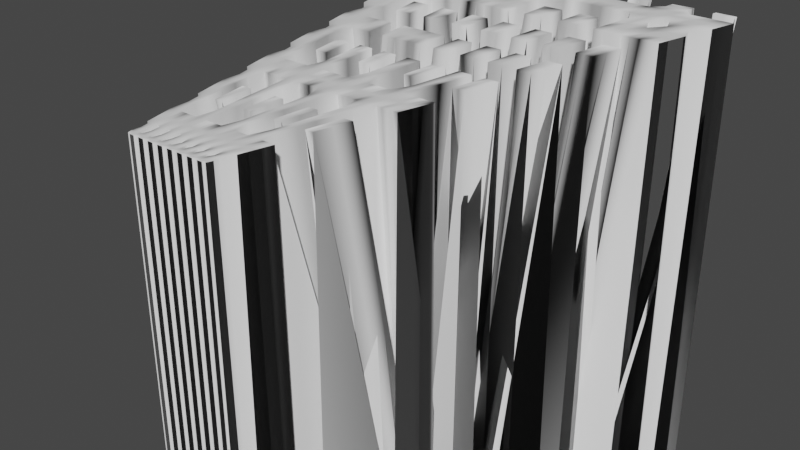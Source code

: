 # Source: capa.blend  (saved by Blender 3.3.6; exported with 4.5.12 LTS)
import bpy
from mathutils import Matrix  # noqa: F401  (used for matrix-valued properties, if any)

bpy.ops.wm.read_factory_settings(use_empty=True)
scene = bpy.context.scene
scene.name = 'Scene'

# ---- collections
col_collection = bpy.data.collections.new('Collection'); scene.collection.children.link(col_collection)

# ---- world
world_world = bpy.data.worlds.new('World'); scene.world = world_world
world_world.use_nodes = True; world_world.node_tree.nodes.clear()
_N = world_world.node_tree.nodes; _L = world_world.node_tree.links
n0 = _N.new('ShaderNodeOutputWorld'); n0.name = 'World Output'; n0.location = (300, 300)
n1 = _N.new('ShaderNodeBackground'); n1.name = 'Background'; n1.location = (10, 300)
n1.inputs[0].default_value = (0.05088, 0.05088, 0.05088, 1.0)
_L.new(n1.outputs[0], n0.inputs[0])
n0.is_active_output = True
world_world.color = (0.05088, 0.05088, 0.05088)
world_world.use_sun_shadow = False
world_world.sun_shadow_jitter_overblur = 0.0

# ---- meshes
me_plano = bpy.data.meshes.new('Plano')
me_plano.from_pydata([(-0.5021, -4.817, -1.151e-07), (0.5021, -4.817, -1.151e-07), (-2.185, 1.771, -1.811e-08), (2.185, 1.771, -1.811e-08), (-1.343, -1.523, -6.658e-08), (0.0, -4.817, -1.151e-07), (1.343, -1.523, -6.658e-08), (0.0, 1.771, -1.811e-08), (0.0, -1.523, -6.658e-08), (-0.9228, -3.17, -9.082e-08), (0.251, -4.817, -1.151e-07), (1.764, 0.1237, -4.234e-08), (-1.092, 1.771, -1.811e-08), (-1.764, 0.1237, -4.234e-08), (-0.251, -4.817, -1.151e-07), (0.9228, -3.17, -9.082e-08), (1.092, 1.771, -1.811e-08), (0.0, 0.1237, -4.234e-08), (0.0, -3.17, -9.082e-08), (-0.6717, -1.523, -6.658e-08), (0.6717, -1.523, -6.658e-08), (0.4614, -3.17, -9.082e-08), (-0.4614, -3.17, -9.082e-08), (-0.8821, 0.1237, -4.234e-08), (0.8821, 0.1237, -4.234e-08), (-0.7124, -3.993, -1.029e-07), (0.3765, -4.817, -1.151e-07), (1.974, 0.9471, -3.023e-08), (-1.639, 1.771, -1.811e-08), (-1.554, -0.6997, -5.446e-08), (-0.1255, -4.817, -1.151e-07), (1.133, -2.347, -7.87e-08), (0.5462, 1.771, -1.811e-08), (0.0, 0.9471, -3.023e-08), (0.0, -2.347, -7.87e-08), (-1.008, -1.523, -6.658e-08), (0.3359, -1.523, -6.658e-08), (-1.133, -2.347, -7.87e-08), (0.1255, -4.817, -1.151e-07), (1.554, -0.6997, -5.446e-08), (-0.5462, 1.771, -1.811e-08), (-1.974, 0.9471, -3.023e-08), (-0.3765, -4.817, -1.151e-07), (0.7124, -3.993, -1.029e-07), (1.639, 1.771, -1.811e-08), (0.0, -0.6997, -5.446e-08), (0.0, -3.993, -1.029e-07), (-0.3359, -1.523, -6.658e-08), (1.008, -1.523, -6.658e-08), (0.5666, -2.347, -7.87e-08), (0.3562, -3.993, -1.029e-07), (0.2307, -3.17, -9.082e-08), (0.6921, -3.17, -9.082e-08), (-0.5666, -2.347, -7.87e-08), (-0.3562, -3.993, -1.029e-07), (-0.6921, -3.17, -9.082e-08), (-0.2307, -3.17, -9.082e-08), (-0.9872, 0.9471, -3.023e-08), (-0.7769, -0.6997, -5.446e-08), (-1.323, 0.1237, -4.234e-08), (-0.441, 0.1237, -4.234e-08), (0.9872, 0.9471, -3.023e-08), (0.7769, -0.6997, -5.446e-08), (0.441, 0.1237, -4.234e-08), (1.323, 0.1237, -4.234e-08), (1.165, -0.6997, -5.446e-08), (0.3884, -0.6997, -5.446e-08), (0.4936, 0.9471, -3.023e-08), (-0.3884, -0.6997, -5.446e-08), (-1.165, -0.6997, -5.446e-08), (-1.481, 0.9471, -3.023e-08), (-0.1781, -3.993, -1.029e-07), (-0.5343, -3.993, -1.029e-07), (-0.8498, -2.347, -7.87e-08), (0.5343, -3.993, -1.029e-07), (0.1781, -3.993, -1.029e-07), (0.2833, -2.347, -7.87e-08), (0.8498, -2.347, -7.87e-08), (-0.2833, -2.347, -7.87e-08), (-0.4936, 0.9471, -3.023e-08), (1.481, 0.9471, -3.023e-08), (2.185, 1.771, -1.811e-08), (0.0, 1.771, -1.811e-08), (-1.092, 1.771, -1.811e-08), (1.092, 1.771, -1.811e-08), (-2.185, 1.771, -1.811e-08), (0.5462, 1.771, -1.811e-08), (-1.639, 1.771, -1.811e-08), (-0.5462, 1.771, -1.811e-08), (1.639, 1.771, -1.811e-08), (-0.5102, -4.785, -1.146e-07), (0.5102, -4.785, -1.146e-07), (0.0, -4.785, -1.146e-07), (0.2551, -4.785, -1.146e-07), (-0.2551, -4.785, -1.146e-07), (-0.1275, -4.785, -1.146e-07), (-0.3826, -4.785, -1.146e-07), (0.3826, -4.785, -1.146e-07), (0.1275, -4.785, -1.146e-07)], [], [(89, 81, 3, 44), (88, 82, 7, 40), (78, 34, 8, 47), (77, 31, 6, 48), (76, 49, 20, 36), (75, 50, 21, 51), (74, 43, 15, 52), (73, 53, 19, 35), (72, 54, 22, 55), (71, 46, 18, 56), (87, 83, 12, 28), (69, 58, 23, 59), (68, 45, 17, 60), (86, 84, 16, 32), (66, 62, 24, 63), (65, 39, 11, 64), (62, 65, 64, 24), (20, 48, 65, 62), (48, 6, 39, 65), (45, 66, 63, 17), (8, 36, 66, 45), (36, 20, 62, 66), (82, 86, 32, 7), (17, 63, 67, 33), (63, 24, 61, 67), (58, 68, 60, 23), (19, 47, 68, 58), (47, 8, 45, 68), (29, 69, 59, 13), (4, 35, 69, 29), (35, 19, 58, 69), (85, 87, 28, 2), (13, 59, 70, 41), (59, 23, 57, 70), (54, 71, 56, 22), (94, 95, 71, 54), (95, 92, 46, 71), (25, 72, 55, 9), (90, 96, 72, 25), (96, 94, 54, 72), (37, 73, 35, 4), (9, 55, 73, 37), (55, 22, 53, 73), (50, 74, 52, 21), (93, 97, 74, 50), (97, 91, 43, 74), (46, 75, 51, 18), (92, 98, 75, 46), (98, 93, 50, 75), (34, 76, 36, 8), (18, 51, 76, 34), (51, 21, 49, 76), (49, 77, 48, 20), (21, 52, 77, 49), (52, 15, 31, 77), (53, 78, 47, 19), (22, 56, 78, 53), (56, 18, 34, 78), (83, 88, 40, 12), (23, 60, 79, 57), (60, 17, 33, 79), (84, 89, 44, 16), (24, 64, 80, 61), (64, 11, 27, 80), (61, 80, 89, 84), (57, 79, 88, 83), (41, 70, 87, 85), (33, 67, 86, 82), (67, 61, 84, 86), (70, 57, 83, 87), (79, 33, 82, 88), (80, 27, 81, 89), (38, 10, 93, 98), (5, 38, 98, 92), (26, 1, 91, 97), (10, 26, 97, 93), (42, 14, 94, 96), (0, 42, 96, 90), (30, 5, 92, 95), (14, 30, 95, 94)])
me_plano.polygons.foreach_set('use_smooth', [True] * 80)
_uv = me_plano.uv_layers.new(name='MapaUV')
_uv.uv.foreach_set('vector', [0.875, 1.0, 1.0, 1.0, 1.0, 1.0, 0.875, 1.0, 0.375, 1.0, 0.5, 1.0, 0.5, 1.0, 0.375, 1.0, 0.375, 0.375, 0.5, 0.375, 0.5, 0.5, 0.375, 0.5, 0.875, 0.375, 1.0, 0.375, 1.0, 0.5, 0.875, 0.5, 0.625, 0.375, 0.75, 0.375, 0.75, 0.5, 0.625, 0.5, 0.625, 0.125, 0.75, 0.125, 0.75, 0.25, 0.625, 0.25, 0.875, 0.125, 1.0, 0.125, 1.0, 0.25, 0.875, 0.25, 0.125, 0.375, 0.25, 0.375, 0.25, 0.5, 0.125, 0.5, 0.125, 0.125, 0.25, 0.125, 0.25, 0.25, 0.125, 0.25, 0.375, 0.125, 0.5, 0.125, 0.5, 0.25, 0.375, 0.25, 0.125, 1.0, 0.25, 1.0, 0.25, 1.0, 0.125, 1.0, 0.125, 0.625, 0.25, 0.625, 0.25, 0.75, 0.125, 0.75, 0.375, 0.625, 0.5, 0.625, 0.5, 0.75, 0.375, 0.75, 0.625, 1.0, 0.75, 1.0, 0.75, 1.0, 0.625, 1.0, 0.625, 0.625, 0.75, 0.625, 0.75, 0.75, 0.625, 0.75, 0.875, 0.625, 1.0, 0.625, 1.0, 0.75, 0.875, 0.75, 0.75, 0.625, 0.875, 0.625, 0.875, 0.75, 0.75, 0.75, 0.75, 0.5, 0.875, 0.5, 0.875, 0.625, 0.75, 0.625, 0.875, 0.5, 1.0, 0.5, 1.0, 0.625, 0.875, 0.625, 0.5, 0.625, 0.625, 0.625, 0.625, 0.75, 0.5, 0.75, 0.5, 0.5, 0.625, 0.5, 0.625, 0.625, 0.5, 0.625, 0.625, 0.5, 0.75, 0.5, 0.75, 0.625, 0.625, 0.625, 0.5, 1.0, 0.625, 1.0, 0.625, 1.0, 0.5, 1.0, 0.5, 0.75, 0.625, 0.75, 0.625, 0.875, 0.5, 0.875, 0.625, 0.75, 0.75, 0.75, 0.75, 0.875, 0.625, 0.875, 0.25, 0.625, 0.375, 0.625, 0.375, 0.75, 0.25, 0.75, 0.25, 0.5, 0.375, 0.5, 0.375, 0.625, 0.25, 0.625, 0.375, 0.5, 0.5, 0.5, 0.5, 0.625, 0.375, 0.625, 0.0, 0.625, 0.125, 0.625, 0.125, 0.75, 0.0, 0.75, 0.0, 0.5, 0.125, 0.5, 0.125, 0.625, 0.0, 0.625, 0.125, 0.5, 0.25, 0.5, 0.25, 0.625, 0.125, 0.625, 0.0, 1.0, 0.125, 1.0, 0.125, 1.0, 0.0, 1.0, 0.0, 0.75, 0.125, 0.75, 0.125, 0.875, 0.0, 0.875, 0.125, 0.75, 0.25, 0.75, 0.25, 0.875, 0.125, 0.875, 0.25, 0.125, 0.375, 0.125, 0.375, 0.25, 0.25, 0.25, 0.25, 0.004827, 0.375, 0.004827, 0.375, 0.125, 0.25, 0.125, 0.375, 0.004827, 0.5, 0.004827, 0.5, 0.125, 0.375, 0.125, 0.0, 0.125, 0.125, 0.125, 0.125, 0.25, 0.0, 0.25, 0.0, 0.004827, 0.125, 0.004827, 0.125, 0.125, 0.0, 0.125, 0.125, 0.004827, 0.25, 0.004827, 0.25, 0.125, 0.125, 0.125, 0.0, 0.375, 0.125, 0.375, 0.125, 0.5, 0.0, 0.5, 0.0, 0.25, 0.125, 0.25, 0.125, 0.375, 0.0, 0.375, 0.125, 0.25, 0.25, 0.25, 0.25, 0.375, 0.125, 0.375, 0.75, 0.125, 0.875, 0.125, 0.875, 0.25, 0.75, 0.25, 0.75, 0.004827, 0.875, 0.004827, 0.875, 0.125, 0.75, 0.125, 0.875, 0.004827, 1.0, 0.004827, 1.0, 0.125, 0.875, 0.125, 0.5, 0.125, 0.625, 0.125, 0.625, 0.25, 0.5, 0.25, 0.5, 0.004827, 0.625, 0.004827, 0.625, 0.125, 0.5, 0.125, 0.625, 0.004827, 0.75, 0.004827, 0.75, 0.125, 0.625, 0.125, 0.5, 0.375, 0.625, 0.375, 0.625, 0.5, 0.5, 0.5, 0.5, 0.25, 0.625, 0.25, 0.625, 0.375, 0.5, 0.375, 0.625, 0.25, 0.75, 0.25, 0.75, 0.375, 0.625, 0.375, 0.75, 0.375, 0.875, 0.375, 0.875, 0.5, 0.75, 0.5, 0.75, 0.25, 0.875, 0.25, 0.875, 0.375, 0.75, 0.375, 0.875, 0.25, 1.0, 0.25, 1.0, 0.375, 0.875, 0.375, 0.25, 0.375, 0.375, 0.375, 0.375, 0.5, 0.25, 0.5, 0.25, 0.25, 0.375, 0.25, 0.375, 0.375, 0.25, 0.375, 0.375, 0.25, 0.5, 0.25, 0.5, 0.375, 0.375, 0.375, 0.25, 1.0, 0.375, 1.0, 0.375, 1.0, 0.25, 1.0, 0.25, 0.75, 0.375, 0.75, 0.375, 0.875, 0.25, 0.875, 0.375, 0.75, 0.5, 0.75, 0.5, 0.875, 0.375, 0.875, 0.75, 1.0, 0.875, 1.0, 0.875, 1.0, 0.75, 1.0, 0.75, 0.75, 0.875, 0.75, 0.875, 0.875, 0.75, 0.875, 0.875, 0.75, 1.0, 0.75, 1.0, 0.875, 0.875, 0.875, 0.75, 0.875, 0.875, 0.875, 0.875, 1.0, 0.75, 1.0, 0.25, 0.875, 0.375, 0.875, 0.375, 1.0, 0.25, 1.0, 0.0, 0.875, 0.125, 0.875, 0.125, 1.0, 0.0, 1.0, 0.5, 0.875, 0.625, 0.875, 0.625, 1.0, 0.5, 1.0, 0.625, 0.875, 0.75, 0.875, 0.75, 1.0, 0.625, 1.0, 0.125, 0.875, 0.25, 0.875, 0.25, 1.0, 0.125, 1.0, 0.375, 0.875, 0.5, 0.875, 0.5, 1.0, 0.375, 1.0, 0.875, 0.875, 1.0, 0.875, 1.0, 1.0, 0.875, 1.0, 0.625, 0.0, 0.75, 0.0, 0.75, 0.004827, 0.625, 0.004827, 0.5, 0.0, 0.625, 0.0, 0.625, 0.004827, 0.5, 0.004827, 0.875, 0.0, 1.0, 0.0, 1.0, 0.004827, 0.875, 0.004827, 0.75, 0.0, 0.875, 0.0, 0.875, 0.004827, 0.75, 0.004827, 0.125, 0.0, 0.25, 0.0, 0.25, 0.004827, 0.125, 0.004827, 0.0, 0.0, 0.125, 0.0, 0.125, 0.004827, 0.0, 0.004827, 0.375, 0.0, 0.5, 0.0, 0.5, 0.004827, 0.375, 0.004827, 0.25, 0.0, 0.375, 0.0, 0.375, 0.004827, 0.25, 0.004827])
me_plano.update()

# ---- objects
ob_plano = bpy.data.objects.new('Plano', me_plano)
ob_viento = bpy.data.objects.new('Viento', None)

# ---- transforms, parenting, visibility, modifiers, constraints
ob_plano.location = (0.0, 0.0, 2.626)
_vg = ob_plano.vertex_groups.new(name='Grupo')
_m = ob_plano.modifiers.new('Subdivisión', 'SUBSURF')
_m = ob_plano.modifiers.new('Ropa', 'CLOTH')
_m.collision_settings.use_self_collision = True
ob_viento.location = (0.0, -8.86, 0.0)
ob_viento.rotation_euler = (-1.522, 0.3802, 0.05516)
ob_viento.scale = (2.643, 2.643, 2.643)
ob_viento.empty_display_type = 'SINGLE_ARROW'

# ---- collection membership
col_collection.objects.link(ob_plano)
col_collection.objects.link(ob_viento)

# ---- scene / render settings (as saved in the file)
scene.frame_start = 1; scene.frame_end = 250; scene.frame_set(148)
scene.render.engine = 'BLENDER_EEVEE_NEXT'
scene.cycles.sampling_pattern = 'TABULATED_SOBOL'
scene.cycles.use_light_tree = False
scene.view_settings.view_transform = 'Filmic'
bpy.context.view_layer.update()

# ---- added for rendering (the .blend has no active camera and no usable light): camera, sun
cam_auto = bpy.data.cameras.new('AutoCamera')
cam_auto.lens = 50.0
cam_auto.sensor_width = 36.0
cam_auto.clip_end = 1000.0
ob_auto_camera = bpy.data.objects.new('AutoCamera', cam_auto)
scene.collection.objects.link(ob_auto_camera)
ob_auto_camera.location = (6.95898, -10.1071, 6.26451)
ob_auto_camera.rotation_euler = (1.09748, -7.21219e-08, 0.694738)
scene.camera = ob_auto_camera
light_auto_sun = bpy.data.lights.new('AutoSun', 'SUN')
light_auto_sun.energy = 3.0
light_auto_sun.angle = 0.0523599
ob_auto_sun = bpy.data.objects.new('AutoSun', light_auto_sun)
scene.collection.objects.link(ob_auto_sun)
ob_auto_sun.rotation_euler = (0.872665, 0.174533, 0.523599)
bpy.context.view_layer.update()
